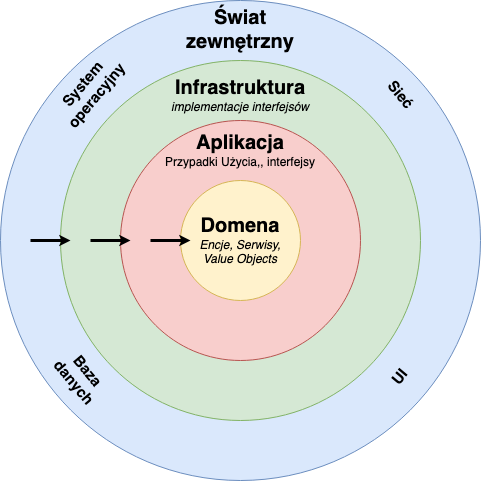

The diagram above was exported from draw.io. Its source (the exported page's mxGraphModel, read from the mxfile embedded in the PNG):
<mxGraphModel dx="1426" dy="685" grid="1" gridSize="10" guides="1" tooltips="1" connect="1" arrows="1" fold="1" page="1" pageScale="1" pageWidth="827" pageHeight="1169" math="0" shadow="0">
  <root>
    <mxCell id="0" />
    <mxCell id="1" parent="0" />
    <mxCell id="nm_wFNmyLgZ1-cOjO6yx-46" value="" style="ellipse;whiteSpace=wrap;html=1;aspect=fixed;rounded=1;shadow=0;comic=0;fillColor=#dae8fc;strokeColor=#6c8ebf;" vertex="1" parent="1">
      <mxGeometry x="540" y="390" width="480" height="480" as="geometry" />
    </mxCell>
    <mxCell id="nm_wFNmyLgZ1-cOjO6yx-47" value="" style="ellipse;whiteSpace=wrap;html=1;aspect=fixed;rounded=1;shadow=0;comic=0;fillColor=#d5e8d4;strokeColor=#82b366;" vertex="1" parent="1">
      <mxGeometry x="600" y="450" width="360" height="360" as="geometry" />
    </mxCell>
    <mxCell id="nm_wFNmyLgZ1-cOjO6yx-48" value="&lt;div&gt;&lt;br&gt;&lt;/div&gt;" style="ellipse;whiteSpace=wrap;html=1;aspect=fixed;rounded=1;shadow=0;comic=0;fillColor=#f8cecc;strokeColor=#b85450;" vertex="1" parent="1">
      <mxGeometry x="660" y="510" width="240" height="240" as="geometry" />
    </mxCell>
    <mxCell id="nm_wFNmyLgZ1-cOjO6yx-49" value="&lt;b&gt;&lt;font style=&quot;font-size: 20px&quot;&gt;Domena&lt;/font&gt;&lt;/b&gt;&lt;div&gt;&lt;i&gt;Encje, Serwisy,&lt;/i&gt;&lt;/div&gt;&lt;div&gt;&lt;i&gt;Value Objects&lt;br&gt;&lt;/i&gt;&lt;/div&gt;" style="ellipse;whiteSpace=wrap;html=1;aspect=fixed;rounded=1;shadow=0;comic=0;fillColor=#fff2cc;strokeColor=#d6b656;gradientColor=none;" vertex="1" parent="1">
      <mxGeometry x="720" y="570" width="120" height="120" as="geometry" />
    </mxCell>
    <mxCell id="nm_wFNmyLgZ1-cOjO6yx-50" value="&lt;font style=&quot;font-size: 20px&quot;&gt;&lt;b&gt;Aplikacja&lt;/b&gt;&lt;/font&gt;&lt;div&gt;Przypadki Użycia,, interfejsy&lt;/div&gt;" style="text;html=1;strokeColor=none;fillColor=none;align=center;verticalAlign=middle;whiteSpace=wrap;rounded=0;shadow=1;comic=0;" vertex="1" parent="1">
      <mxGeometry x="700" y="530" width="160" height="20" as="geometry" />
    </mxCell>
    <mxCell id="nm_wFNmyLgZ1-cOjO6yx-51" value="&lt;b&gt;&lt;font style=&quot;font-size: 20px&quot;&gt;Infrastruktura&lt;/font&gt;&lt;/b&gt;&lt;div&gt;&lt;font style=&quot;font-size: 12px&quot;&gt;&lt;i&gt;implementacje interfejsów&lt;/i&gt;&lt;/font&gt;&lt;/div&gt;" style="text;html=1;strokeColor=none;fillColor=none;align=center;verticalAlign=middle;whiteSpace=wrap;rounded=0;shadow=1;comic=0;" vertex="1" parent="1">
      <mxGeometry x="690" y="475" width="180" height="20" as="geometry" />
    </mxCell>
    <mxCell id="nm_wFNmyLgZ1-cOjO6yx-52" value="Baza danych" style="text;html=1;strokeColor=none;fillColor=none;align=center;verticalAlign=middle;whiteSpace=wrap;rounded=0;shadow=1;comic=0;rotation=50;fontStyle=1;fontSize=15;" vertex="1" parent="1">
      <mxGeometry x="600" y="757" width="40" height="20" as="geometry" />
    </mxCell>
    <mxCell id="nm_wFNmyLgZ1-cOjO6yx-53" value="UI" style="text;html=1;strokeColor=none;fillColor=none;align=center;verticalAlign=middle;whiteSpace=wrap;rounded=0;shadow=1;comic=0;rotation=-50;fontStyle=1;fontSize=15;" vertex="1" parent="1">
      <mxGeometry x="920" y="757" width="40" height="20" as="geometry" />
    </mxCell>
    <mxCell id="nm_wFNmyLgZ1-cOjO6yx-54" value="Sieć" style="text;html=1;strokeColor=none;fillColor=none;align=center;verticalAlign=middle;whiteSpace=wrap;rounded=0;shadow=1;comic=0;rotation=50;fontStyle=1;fontSize=15;" vertex="1" parent="1">
      <mxGeometry x="920" y="475" width="40" height="20" as="geometry" />
    </mxCell>
    <mxCell id="nm_wFNmyLgZ1-cOjO6yx-55" value="System operacyjny" style="text;html=1;strokeColor=none;fillColor=none;align=center;verticalAlign=middle;whiteSpace=wrap;rounded=0;shadow=1;comic=0;rotation=-50;fontStyle=1;fontSize=15;" vertex="1" parent="1">
      <mxGeometry x="610" y="470" width="40" height="20" as="geometry" />
    </mxCell>
    <mxCell id="nm_wFNmyLgZ1-cOjO6yx-56" value="&lt;font style=&quot;font-size: 20px&quot;&gt;Świat zewnętrzny&lt;/font&gt;" style="text;html=1;strokeColor=none;fillColor=none;align=center;verticalAlign=middle;whiteSpace=wrap;rounded=0;shadow=1;comic=0;fontSize=15;fontStyle=1" vertex="1" parent="1">
      <mxGeometry x="760" y="410" width="40" height="20" as="geometry" />
    </mxCell>
    <mxCell id="nm_wFNmyLgZ1-cOjO6yx-57" value="" style="endArrow=classic;html=1;fontSize=15;strokeWidth=3;endSize=2;" edge="1" parent="1">
      <mxGeometry width="50" height="50" relative="1" as="geometry">
        <mxPoint x="570" y="630" as="sourcePoint" />
        <mxPoint x="610" y="630" as="targetPoint" />
      </mxGeometry>
    </mxCell>
    <mxCell id="nm_wFNmyLgZ1-cOjO6yx-58" value="" style="endArrow=classic;html=1;fontSize=15;strokeWidth=3;endSize=2;" edge="1" parent="1">
      <mxGeometry width="50" height="50" relative="1" as="geometry">
        <mxPoint x="630" y="630" as="sourcePoint" />
        <mxPoint x="670" y="630" as="targetPoint" />
      </mxGeometry>
    </mxCell>
    <mxCell id="nm_wFNmyLgZ1-cOjO6yx-59" value="" style="endArrow=classic;html=1;fontSize=15;strokeWidth=3;endSize=2;" edge="1" parent="1">
      <mxGeometry width="50" height="50" relative="1" as="geometry">
        <mxPoint x="690" y="630" as="sourcePoint" />
        <mxPoint x="730" y="630" as="targetPoint" />
      </mxGeometry>
    </mxCell>
  </root>
</mxGraphModel>